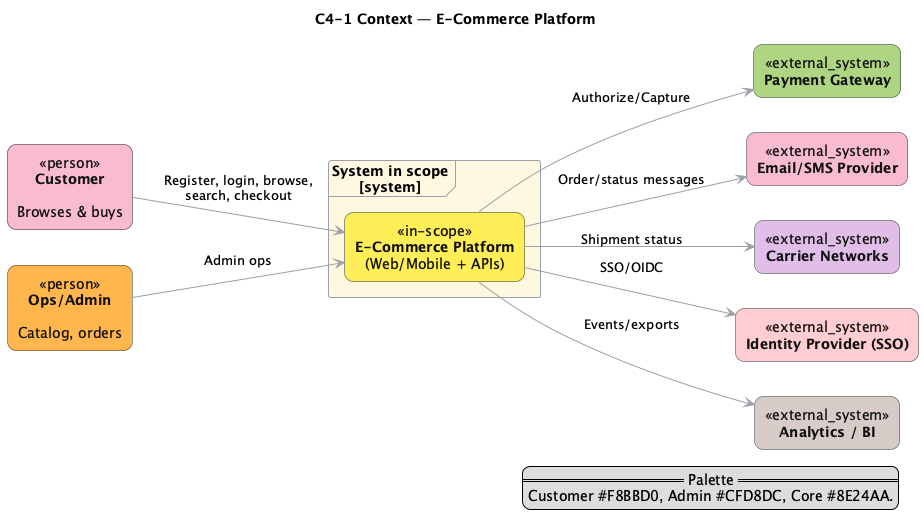

The diagram above was rendered by PlantUML. Its source (embedded in the PNG):
@startuml
title C4-1 Context — E-Commerce Platform
left to right direction
skinparam shadowing false
skinparam defaultTextAlignment center
skinparam ArrowColor #9AA0A6
skinparam Rectangle {
  RoundCorner 18
  BorderColor #283238
  FontColor #111111
}

' ---- dashed border for the scope container ----
<style>
frame {
  LineStyle dashed
  LineColor #9AA0A6
  BackgroundColor #FFFFFF
}
</style>

' ---------- PALETTE (reused across levels) ----------
!define CORE_COLOR       #8E24AA
!define GATEWAY_COLOR    #ECEFF1
!define ACT_CUSTOMER     #F8BBD0
!define ACT_ADMIN        #FFB74D

' external systems (neutral)
!define EXT_COLOR        #CFD8DC

' ---------- Actors ----------
rectangle "«person»\n**Customer**\n\nBrowses & buys" as ACT_C ACT_CUSTOMER
rectangle "«person»\n**Ops/Admin**\n\nCatalog, orders" as ACT_A ACT_ADMIN

' ---------- System in scope (use a FRAME, not inline line.dashed) ----------
frame "System in scope\n[system]" as SCOPE #FFF8E1 {
  rectangle "«in-scope»\n**E-Commerce Platform**\n(Web/Mobile + APIs)" as CORE #FFEE58
}

' ---------- External systems ----------
rectangle "«external_system»\n**Payment Gateway**"         as PG #AED581
rectangle "«external_system»\n**Email/SMS Provider**"      as ESMS #F8BBD0
rectangle "«external_system»\n**Carrier Networks**"        as CARRIERS #E1BEE7
rectangle "«external_system»\n**Identity Provider (SSO)**" as IDP #FFCDD2
rectangle "«external_system»\n**Analytics / BI**"          as ANALYTICS #D7CCC8

' ---------- Flows ----------
ACT_C --> CORE : Register, login, browse,\nsearch, checkout
ACT_A --> CORE : Admin ops
CORE --> PG : Authorize/Capture
CORE --> ESMS : Order/status messages
CORE --> CARRIERS : Shipment status
CORE --> IDP : SSO/OIDC
CORE --> ANALYTICS : Events/exports

legend right
== Palette ==
Customer #F8BBD0, Admin #CFD8DC, Core #8E24AA.
endlegend
@enduml